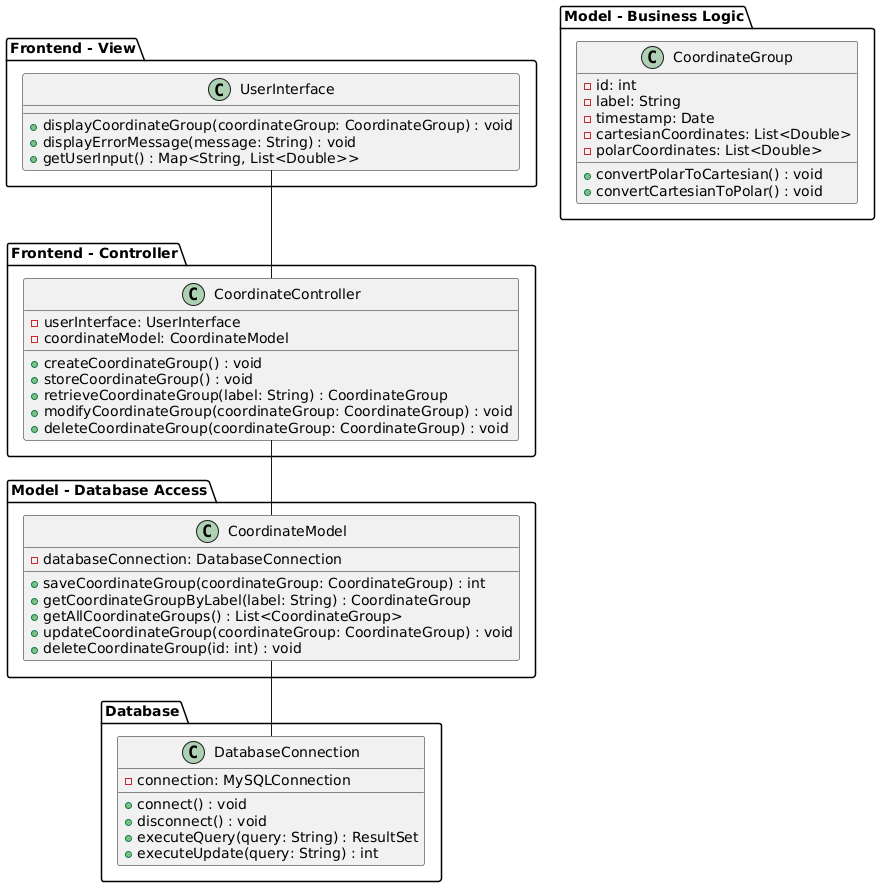

The diagram above was rendered by PlantUML. Its source (embedded in the PNG):
@startuml

package "Frontend - View" {
  class UserInterface {
    + displayCoordinateGroup(coordinateGroup: CoordinateGroup) : void
    + displayErrorMessage(message: String) : void
    + getUserInput() : Map<String, List<Double>>
  }
}

package "Frontend - Controller" {
  class CoordinateController {
    - userInterface: UserInterface
    - coordinateModel: CoordinateModel

    + createCoordinateGroup() : void
    + storeCoordinateGroup() : void
    + retrieveCoordinateGroup(label: String) : CoordinateGroup
    + modifyCoordinateGroup(coordinateGroup: CoordinateGroup) : void
    + deleteCoordinateGroup(coordinateGroup: CoordinateGroup) : void
  }
}

package "Model - Business Logic" {
  class CoordinateGroup {
    - id: int
    - label: String
    - timestamp: Date
    - cartesianCoordinates: List<Double>
    - polarCoordinates: List<Double>

    + convertPolarToCartesian() : void
    + convertCartesianToPolar() : void
  }
}

package "Model - Database Access" {
  class CoordinateModel {
    - databaseConnection: DatabaseConnection

    + saveCoordinateGroup(coordinateGroup: CoordinateGroup) : int
    + getCoordinateGroupByLabel(label: String) : CoordinateGroup
    + getAllCoordinateGroups() : List<CoordinateGroup>
    + updateCoordinateGroup(coordinateGroup: CoordinateGroup) : void
    + deleteCoordinateGroup(id: int) : void
  }
}

package "Database" {
  class DatabaseConnection {
    - connection: MySQLConnection

    + connect() : void
    + disconnect() : void
    + executeQuery(query: String) : ResultSet
    + executeUpdate(query: String) : int
  }
}

UserInterface -- CoordinateController
CoordinateController -- CoordinateModel
CoordinateModel -- DatabaseConnection

@enduml